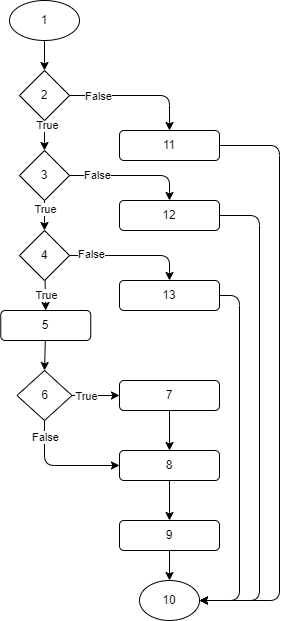

The diagram above was exported from draw.io. Its source (the exported page's mxGraphModel, read from the mxfile embedded in the PNG):
<mxGraphModel dx="825" dy="779" grid="1" gridSize="10" guides="1" tooltips="1" connect="1" arrows="1" fold="1" page="1" pageScale="1" pageWidth="827" pageHeight="1169" math="0" shadow="0">
  <root>
    <mxCell id="0" />
    <mxCell id="1" parent="0" />
    <mxCell id="6" style="edgeStyle=none;html=1;entryX=0.5;entryY=0;entryDx=0;entryDy=0;" parent="1" source="2" target="3" edge="1">
      <mxGeometry relative="1" as="geometry" />
    </mxCell>
    <mxCell id="2" value="1" style="ellipse;whiteSpace=wrap;html=1;" parent="1" vertex="1">
      <mxGeometry x="40" y="20" width="70" height="40" as="geometry" />
    </mxCell>
    <mxCell id="5" style="edgeStyle=none;html=1;entryX=0.5;entryY=0;entryDx=0;entryDy=0;" parent="1" source="3" target="4" edge="1">
      <mxGeometry relative="1" as="geometry">
        <Array as="points" />
      </mxGeometry>
    </mxCell>
    <mxCell id="33" value="True" style="edgeLabel;html=1;align=center;verticalAlign=middle;resizable=0;points=[];" parent="5" vertex="1" connectable="0">
      <mxGeometry x="-0.7576" y="2" relative="1" as="geometry">
        <mxPoint as="offset" />
      </mxGeometry>
    </mxCell>
    <mxCell id="25" style="edgeStyle=none;html=1;entryX=0.5;entryY=0;entryDx=0;entryDy=0;" parent="1" source="3" target="22" edge="1">
      <mxGeometry relative="1" as="geometry">
        <Array as="points">
          <mxPoint x="200" y="115" />
        </Array>
      </mxGeometry>
    </mxCell>
    <mxCell id="39" value="False" style="edgeLabel;html=1;align=center;verticalAlign=middle;resizable=0;points=[];" parent="25" vertex="1" connectable="0">
      <mxGeometry x="-0.5796" relative="1" as="geometry">
        <mxPoint as="offset" />
      </mxGeometry>
    </mxCell>
    <mxCell id="3" value="2" style="rhombus;whiteSpace=wrap;html=1;" parent="1" vertex="1">
      <mxGeometry x="50" y="90" width="50" height="50" as="geometry" />
    </mxCell>
    <mxCell id="14" style="edgeStyle=none;html=1;entryX=0.5;entryY=0;entryDx=0;entryDy=0;" parent="1" source="4" target="7" edge="1">
      <mxGeometry relative="1" as="geometry">
        <Array as="points" />
      </mxGeometry>
    </mxCell>
    <mxCell id="34" value="True" style="edgeLabel;html=1;align=center;verticalAlign=middle;resizable=0;points=[];" parent="14" vertex="1" connectable="0">
      <mxGeometry x="-0.8389" y="-2" relative="1" as="geometry">
        <mxPoint x="2" y="6" as="offset" />
      </mxGeometry>
    </mxCell>
    <mxCell id="26" style="edgeStyle=none;html=1;entryX=0.5;entryY=0;entryDx=0;entryDy=0;" parent="1" source="4" target="23" edge="1">
      <mxGeometry relative="1" as="geometry">
        <Array as="points">
          <mxPoint x="200" y="195" />
        </Array>
      </mxGeometry>
    </mxCell>
    <mxCell id="37" value="False" style="edgeLabel;html=1;align=center;verticalAlign=middle;resizable=0;points=[];" parent="26" vertex="1" connectable="0">
      <mxGeometry x="-0.5724" y="1" relative="1" as="geometry">
        <mxPoint as="offset" />
      </mxGeometry>
    </mxCell>
    <mxCell id="4" value="3" style="rhombus;whiteSpace=wrap;html=1;" parent="1" vertex="1">
      <mxGeometry x="50" y="170" width="50" height="50" as="geometry" />
    </mxCell>
    <mxCell id="15" style="edgeStyle=none;html=1;entryX=0.5;entryY=0;entryDx=0;entryDy=0;" parent="1" source="7" target="8" edge="1">
      <mxGeometry relative="1" as="geometry">
        <Array as="points" />
      </mxGeometry>
    </mxCell>
    <mxCell id="35" value="True" style="edgeLabel;html=1;align=center;verticalAlign=middle;resizable=0;points=[];" parent="15" vertex="1" connectable="0">
      <mxGeometry x="0.0059" y="1" relative="1" as="geometry">
        <mxPoint as="offset" />
      </mxGeometry>
    </mxCell>
    <mxCell id="27" style="edgeStyle=none;html=1;entryX=0.5;entryY=0;entryDx=0;entryDy=0;" parent="1" source="7" target="24" edge="1">
      <mxGeometry relative="1" as="geometry">
        <Array as="points">
          <mxPoint x="200" y="275" />
        </Array>
      </mxGeometry>
    </mxCell>
    <mxCell id="36" value="False" style="edgeLabel;html=1;align=center;verticalAlign=middle;resizable=0;points=[];" parent="27" vertex="1" connectable="0">
      <mxGeometry x="-0.6577" y="2" relative="1" as="geometry">
        <mxPoint as="offset" />
      </mxGeometry>
    </mxCell>
    <mxCell id="7" value="4" style="rhombus;whiteSpace=wrap;html=1;" parent="1" vertex="1">
      <mxGeometry x="50" y="250" width="50" height="50" as="geometry" />
    </mxCell>
    <mxCell id="16" style="edgeStyle=none;html=1;entryX=0.5;entryY=0;entryDx=0;entryDy=0;" parent="1" source="8" target="9" edge="1">
      <mxGeometry relative="1" as="geometry" />
    </mxCell>
    <mxCell id="8" value="5" style="rounded=1;whiteSpace=wrap;html=1;" parent="1" vertex="1">
      <mxGeometry x="31.25" y="330" width="90" height="30" as="geometry" />
    </mxCell>
    <mxCell id="17" style="edgeStyle=none;html=1;entryX=0;entryY=0.5;entryDx=0;entryDy=0;" parent="1" source="9" target="10" edge="1">
      <mxGeometry relative="1" as="geometry">
        <Array as="points" />
      </mxGeometry>
    </mxCell>
    <mxCell id="31" value="True" style="edgeLabel;html=1;align=center;verticalAlign=middle;resizable=0;points=[];" parent="17" vertex="1" connectable="0">
      <mxGeometry x="-0.8119" y="1" relative="1" as="geometry">
        <mxPoint x="10" y="1" as="offset" />
      </mxGeometry>
    </mxCell>
    <mxCell id="21" style="edgeStyle=none;html=1;entryX=0;entryY=0.5;entryDx=0;entryDy=0;" parent="1" source="9" target="11" edge="1">
      <mxGeometry relative="1" as="geometry">
        <Array as="points">
          <mxPoint x="75" y="485" />
        </Array>
      </mxGeometry>
    </mxCell>
    <mxCell id="32" value="False" style="edgeLabel;html=1;align=center;verticalAlign=middle;resizable=0;points=[];" parent="21" vertex="1" connectable="0">
      <mxGeometry x="-0.7355" relative="1" as="geometry">
        <mxPoint as="offset" />
      </mxGeometry>
    </mxCell>
    <mxCell id="9" value="6" style="rhombus;whiteSpace=wrap;html=1;" parent="1" vertex="1">
      <mxGeometry x="47.5" y="390" width="55" height="50" as="geometry" />
    </mxCell>
    <mxCell id="18" style="edgeStyle=none;html=1;entryX=0.5;entryY=0;entryDx=0;entryDy=0;" parent="1" source="10" target="11" edge="1">
      <mxGeometry relative="1" as="geometry" />
    </mxCell>
    <mxCell id="10" value="7" style="rounded=1;whiteSpace=wrap;html=1;" parent="1" vertex="1">
      <mxGeometry x="150" y="400" width="100" height="30" as="geometry" />
    </mxCell>
    <mxCell id="19" style="edgeStyle=none;html=1;entryX=0.5;entryY=0;entryDx=0;entryDy=0;" parent="1" source="11" target="12" edge="1">
      <mxGeometry relative="1" as="geometry" />
    </mxCell>
    <mxCell id="11" value="8" style="rounded=1;whiteSpace=wrap;html=1;" parent="1" vertex="1">
      <mxGeometry x="150" y="470" width="100" height="30" as="geometry" />
    </mxCell>
    <mxCell id="20" style="edgeStyle=none;html=1;entryX=0.5;entryY=0;entryDx=0;entryDy=0;" parent="1" source="12" target="13" edge="1">
      <mxGeometry relative="1" as="geometry" />
    </mxCell>
    <mxCell id="12" value="9" style="rounded=1;whiteSpace=wrap;html=1;" parent="1" vertex="1">
      <mxGeometry x="150" y="540" width="100" height="30" as="geometry" />
    </mxCell>
    <mxCell id="13" value="10" style="ellipse;whiteSpace=wrap;html=1;" parent="1" vertex="1">
      <mxGeometry x="170" y="600" width="60" height="40" as="geometry" />
    </mxCell>
    <mxCell id="30" style="edgeStyle=none;html=1;exitX=1;exitY=0.5;exitDx=0;exitDy=0;entryX=1;entryY=0.5;entryDx=0;entryDy=0;" parent="1" source="22" target="13" edge="1">
      <mxGeometry relative="1" as="geometry">
        <mxPoint x="480" y="910" as="targetPoint" />
        <Array as="points">
          <mxPoint x="310" y="165" />
          <mxPoint x="310" y="620" />
        </Array>
      </mxGeometry>
    </mxCell>
    <mxCell id="22" value="11" style="rounded=1;whiteSpace=wrap;html=1;" parent="1" vertex="1">
      <mxGeometry x="150" y="150" width="100" height="30" as="geometry" />
    </mxCell>
    <mxCell id="29" style="edgeStyle=none;html=1;exitX=1;exitY=0.5;exitDx=0;exitDy=0;entryX=1;entryY=0.5;entryDx=0;entryDy=0;" parent="1" source="23" target="13" edge="1">
      <mxGeometry relative="1" as="geometry">
        <mxPoint x="480" y="910" as="targetPoint" />
        <Array as="points">
          <mxPoint x="290" y="235" />
          <mxPoint x="290" y="620" />
        </Array>
      </mxGeometry>
    </mxCell>
    <mxCell id="23" value="12" style="rounded=1;whiteSpace=wrap;html=1;" parent="1" vertex="1">
      <mxGeometry x="150" y="220" width="100" height="30" as="geometry" />
    </mxCell>
    <mxCell id="28" style="edgeStyle=none;html=1;entryX=1;entryY=0.5;entryDx=0;entryDy=0;" parent="1" source="24" target="13" edge="1">
      <mxGeometry relative="1" as="geometry">
        <mxPoint x="480" y="910" as="targetPoint" />
        <Array as="points">
          <mxPoint x="270" y="315" />
          <mxPoint x="270" y="620" />
        </Array>
      </mxGeometry>
    </mxCell>
    <mxCell id="24" value="13" style="rounded=1;whiteSpace=wrap;html=1;" parent="1" vertex="1">
      <mxGeometry x="150" y="300" width="100" height="30" as="geometry" />
    </mxCell>
  </root>
</mxGraphModel>